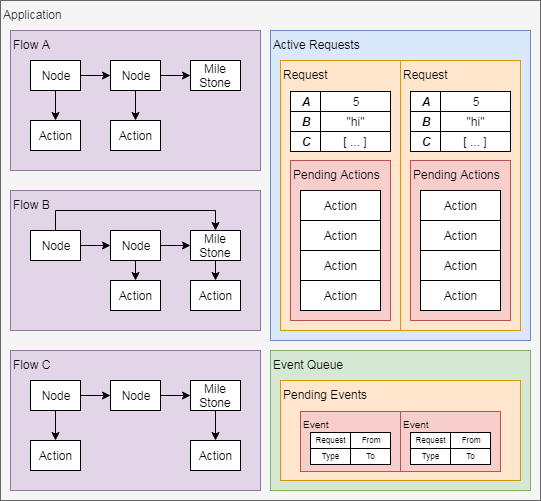

The diagram above was exported from draw.io. Its source (the exported page's mxGraphModel, read from the mxfile embedded in the PNG):
<mxGraphModel dx="1010" dy="580" grid="1" gridSize="10" guides="1" tooltips="1" connect="1" arrows="1" fold="1" page="1" pageScale="1" pageWidth="850" pageHeight="1100" math="0" shadow="0">
  <root>
    <mxCell id="0" />
    <mxCell id="1" parent="0" />
    <mxCell id="wmyhanOApuATlOmOwlG4-41" value="Application" style="rounded=0;whiteSpace=wrap;html=1;verticalAlign=top;align=left;fillColor=#f5f5f5;strokeColor=#666666;fontColor=#333333;" vertex="1" parent="1">
      <mxGeometry x="70" y="40" width="540" height="500" as="geometry" />
    </mxCell>
    <mxCell id="wmyhanOApuATlOmOwlG4-16" value="Flow A" style="rounded=0;whiteSpace=wrap;html=1;verticalAlign=top;align=left;fillColor=#e1d5e7;strokeColor=#9673a6;" vertex="1" parent="1">
      <mxGeometry x="80" y="70" width="250" height="140" as="geometry" />
    </mxCell>
    <mxCell id="wmyhanOApuATlOmOwlG4-8" style="edgeStyle=orthogonalEdgeStyle;rounded=0;orthogonalLoop=1;jettySize=auto;html=1;exitX=1;exitY=0.5;exitDx=0;exitDy=0;entryX=0;entryY=0.5;entryDx=0;entryDy=0;" edge="1" parent="1" source="wmyhanOApuATlOmOwlG4-4" target="wmyhanOApuATlOmOwlG4-5">
      <mxGeometry relative="1" as="geometry" />
    </mxCell>
    <mxCell id="wmyhanOApuATlOmOwlG4-9" style="edgeStyle=orthogonalEdgeStyle;rounded=0;orthogonalLoop=1;jettySize=auto;html=1;exitX=0.5;exitY=1;exitDx=0;exitDy=0;entryX=0.5;entryY=0;entryDx=0;entryDy=0;" edge="1" parent="1" source="wmyhanOApuATlOmOwlG4-4" target="wmyhanOApuATlOmOwlG4-6">
      <mxGeometry relative="1" as="geometry" />
    </mxCell>
    <mxCell id="wmyhanOApuATlOmOwlG4-4" value="Node" style="rounded=0;whiteSpace=wrap;html=1;" vertex="1" parent="1">
      <mxGeometry x="100" y="100" width="50" height="30" as="geometry" />
    </mxCell>
    <mxCell id="wmyhanOApuATlOmOwlG4-10" style="edgeStyle=orthogonalEdgeStyle;rounded=0;orthogonalLoop=1;jettySize=auto;html=1;exitX=0.5;exitY=1;exitDx=0;exitDy=0;entryX=0.5;entryY=0;entryDx=0;entryDy=0;" edge="1" parent="1" source="wmyhanOApuATlOmOwlG4-5" target="wmyhanOApuATlOmOwlG4-7">
      <mxGeometry relative="1" as="geometry" />
    </mxCell>
    <mxCell id="wmyhanOApuATlOmOwlG4-14" style="edgeStyle=orthogonalEdgeStyle;rounded=0;orthogonalLoop=1;jettySize=auto;html=1;exitX=1;exitY=0.5;exitDx=0;exitDy=0;entryX=0;entryY=0.5;entryDx=0;entryDy=0;" edge="1" parent="1" source="wmyhanOApuATlOmOwlG4-5" target="wmyhanOApuATlOmOwlG4-12">
      <mxGeometry relative="1" as="geometry" />
    </mxCell>
    <mxCell id="wmyhanOApuATlOmOwlG4-5" value="Node" style="rounded=0;whiteSpace=wrap;html=1;" vertex="1" parent="1">
      <mxGeometry x="180" y="100" width="50" height="30" as="geometry" />
    </mxCell>
    <mxCell id="wmyhanOApuATlOmOwlG4-6" value="Action" style="rounded=0;whiteSpace=wrap;html=1;" vertex="1" parent="1">
      <mxGeometry x="100" y="160" width="50" height="30" as="geometry" />
    </mxCell>
    <mxCell id="wmyhanOApuATlOmOwlG4-7" value="Action" style="rounded=0;whiteSpace=wrap;html=1;" vertex="1" parent="1">
      <mxGeometry x="180" y="160" width="50" height="30" as="geometry" />
    </mxCell>
    <mxCell id="wmyhanOApuATlOmOwlG4-12" value="Mile&lt;br&gt;Stone" style="rounded=0;whiteSpace=wrap;html=1;" vertex="1" parent="1">
      <mxGeometry x="260" y="100" width="50" height="30" as="geometry" />
    </mxCell>
    <mxCell id="wmyhanOApuATlOmOwlG4-17" value="Flow B" style="rounded=0;whiteSpace=wrap;html=1;align=left;verticalAlign=top;fillColor=#e1d5e7;strokeColor=#9673a6;" vertex="1" parent="1">
      <mxGeometry x="80" y="230" width="250" height="140" as="geometry" />
    </mxCell>
    <mxCell id="wmyhanOApuATlOmOwlG4-18" style="edgeStyle=orthogonalEdgeStyle;rounded=0;orthogonalLoop=1;jettySize=auto;html=1;exitX=1;exitY=0.5;exitDx=0;exitDy=0;entryX=0;entryY=0.5;entryDx=0;entryDy=0;" edge="1" parent="1" source="wmyhanOApuATlOmOwlG4-20" target="wmyhanOApuATlOmOwlG4-23">
      <mxGeometry relative="1" as="geometry" />
    </mxCell>
    <mxCell id="wmyhanOApuATlOmOwlG4-121" style="edgeStyle=orthogonalEdgeStyle;rounded=0;orthogonalLoop=1;jettySize=auto;html=1;exitX=0.5;exitY=0;exitDx=0;exitDy=0;entryX=0.5;entryY=0;entryDx=0;entryDy=0;fontSize=12;" edge="1" parent="1" source="wmyhanOApuATlOmOwlG4-20" target="wmyhanOApuATlOmOwlG4-27">
      <mxGeometry relative="1" as="geometry" />
    </mxCell>
    <mxCell id="wmyhanOApuATlOmOwlG4-20" value="Node" style="rounded=0;whiteSpace=wrap;html=1;" vertex="1" parent="1">
      <mxGeometry x="100" y="270" width="50" height="30" as="geometry" />
    </mxCell>
    <mxCell id="wmyhanOApuATlOmOwlG4-21" style="edgeStyle=orthogonalEdgeStyle;rounded=0;orthogonalLoop=1;jettySize=auto;html=1;exitX=0.5;exitY=1;exitDx=0;exitDy=0;entryX=0.5;entryY=0;entryDx=0;entryDy=0;" edge="1" parent="1" source="wmyhanOApuATlOmOwlG4-23" target="wmyhanOApuATlOmOwlG4-25">
      <mxGeometry relative="1" as="geometry" />
    </mxCell>
    <mxCell id="wmyhanOApuATlOmOwlG4-22" style="edgeStyle=orthogonalEdgeStyle;rounded=0;orthogonalLoop=1;jettySize=auto;html=1;exitX=1;exitY=0.5;exitDx=0;exitDy=0;entryX=0;entryY=0.5;entryDx=0;entryDy=0;" edge="1" parent="1" source="wmyhanOApuATlOmOwlG4-23" target="wmyhanOApuATlOmOwlG4-27">
      <mxGeometry relative="1" as="geometry" />
    </mxCell>
    <mxCell id="wmyhanOApuATlOmOwlG4-23" value="Node" style="rounded=0;whiteSpace=wrap;html=1;" vertex="1" parent="1">
      <mxGeometry x="180" y="270" width="50" height="30" as="geometry" />
    </mxCell>
    <mxCell id="wmyhanOApuATlOmOwlG4-25" value="Action" style="rounded=0;whiteSpace=wrap;html=1;" vertex="1" parent="1">
      <mxGeometry x="180" y="320" width="50" height="30" as="geometry" />
    </mxCell>
    <mxCell id="wmyhanOApuATlOmOwlG4-26" style="edgeStyle=orthogonalEdgeStyle;rounded=0;orthogonalLoop=1;jettySize=auto;html=1;exitX=0.5;exitY=1;exitDx=0;exitDy=0;entryX=0.5;entryY=0;entryDx=0;entryDy=0;" edge="1" parent="1" source="wmyhanOApuATlOmOwlG4-27" target="wmyhanOApuATlOmOwlG4-28">
      <mxGeometry relative="1" as="geometry" />
    </mxCell>
    <mxCell id="wmyhanOApuATlOmOwlG4-27" value="Mile&lt;br&gt;Stone" style="rounded=0;whiteSpace=wrap;html=1;" vertex="1" parent="1">
      <mxGeometry x="260" y="270" width="50" height="30" as="geometry" />
    </mxCell>
    <mxCell id="wmyhanOApuATlOmOwlG4-28" value="Action" style="rounded=0;whiteSpace=wrap;html=1;" vertex="1" parent="1">
      <mxGeometry x="260" y="320" width="50" height="30" as="geometry" />
    </mxCell>
    <mxCell id="wmyhanOApuATlOmOwlG4-29" value="&lt;div style=&quot;text-align: left&quot;&gt;&lt;span&gt;Flow C&lt;/span&gt;&lt;/div&gt;" style="rounded=0;whiteSpace=wrap;html=1;verticalAlign=top;align=left;fillColor=#e1d5e7;strokeColor=#9673a6;" vertex="1" parent="1">
      <mxGeometry x="80" y="390" width="250" height="140" as="geometry" />
    </mxCell>
    <mxCell id="wmyhanOApuATlOmOwlG4-30" style="edgeStyle=orthogonalEdgeStyle;rounded=0;orthogonalLoop=1;jettySize=auto;html=1;exitX=1;exitY=0.5;exitDx=0;exitDy=0;entryX=0;entryY=0.5;entryDx=0;entryDy=0;" edge="1" parent="1" source="wmyhanOApuATlOmOwlG4-32" target="wmyhanOApuATlOmOwlG4-35">
      <mxGeometry relative="1" as="geometry" />
    </mxCell>
    <mxCell id="wmyhanOApuATlOmOwlG4-31" style="edgeStyle=orthogonalEdgeStyle;rounded=0;orthogonalLoop=1;jettySize=auto;html=1;exitX=0.5;exitY=1;exitDx=0;exitDy=0;entryX=0.5;entryY=0;entryDx=0;entryDy=0;" edge="1" parent="1" source="wmyhanOApuATlOmOwlG4-32" target="wmyhanOApuATlOmOwlG4-36">
      <mxGeometry relative="1" as="geometry" />
    </mxCell>
    <mxCell id="wmyhanOApuATlOmOwlG4-32" value="Node" style="rounded=0;whiteSpace=wrap;html=1;" vertex="1" parent="1">
      <mxGeometry x="100" y="420" width="50" height="30" as="geometry" />
    </mxCell>
    <mxCell id="wmyhanOApuATlOmOwlG4-34" style="edgeStyle=orthogonalEdgeStyle;rounded=0;orthogonalLoop=1;jettySize=auto;html=1;exitX=1;exitY=0.5;exitDx=0;exitDy=0;entryX=0;entryY=0.5;entryDx=0;entryDy=0;" edge="1" parent="1" source="wmyhanOApuATlOmOwlG4-35" target="wmyhanOApuATlOmOwlG4-39">
      <mxGeometry relative="1" as="geometry" />
    </mxCell>
    <mxCell id="wmyhanOApuATlOmOwlG4-35" value="Node" style="rounded=0;whiteSpace=wrap;html=1;" vertex="1" parent="1">
      <mxGeometry x="180" y="420" width="50" height="30" as="geometry" />
    </mxCell>
    <mxCell id="wmyhanOApuATlOmOwlG4-36" value="Action" style="rounded=0;whiteSpace=wrap;html=1;" vertex="1" parent="1">
      <mxGeometry x="100" y="480" width="50" height="30" as="geometry" />
    </mxCell>
    <mxCell id="wmyhanOApuATlOmOwlG4-38" style="edgeStyle=orthogonalEdgeStyle;rounded=0;orthogonalLoop=1;jettySize=auto;html=1;exitX=0.5;exitY=1;exitDx=0;exitDy=0;entryX=0.5;entryY=0;entryDx=0;entryDy=0;" edge="1" parent="1" source="wmyhanOApuATlOmOwlG4-39" target="wmyhanOApuATlOmOwlG4-40">
      <mxGeometry relative="1" as="geometry" />
    </mxCell>
    <mxCell id="wmyhanOApuATlOmOwlG4-39" value="Mile&lt;br&gt;Stone" style="rounded=0;whiteSpace=wrap;html=1;" vertex="1" parent="1">
      <mxGeometry x="260" y="420" width="50" height="30" as="geometry" />
    </mxCell>
    <mxCell id="wmyhanOApuATlOmOwlG4-40" value="Action" style="rounded=0;whiteSpace=wrap;html=1;" vertex="1" parent="1">
      <mxGeometry x="260" y="480" width="50" height="30" as="geometry" />
    </mxCell>
    <mxCell id="wmyhanOApuATlOmOwlG4-44" value="&lt;div style=&quot;text-align: left&quot;&gt;Event Queue&lt;/div&gt;" style="rounded=0;whiteSpace=wrap;html=1;verticalAlign=top;align=left;fillColor=#d5e8d4;strokeColor=#82b366;" vertex="1" parent="1">
      <mxGeometry x="340" y="390" width="260" height="140" as="geometry" />
    </mxCell>
    <mxCell id="wmyhanOApuATlOmOwlG4-75" value="Active Requests" style="rounded=0;whiteSpace=wrap;html=1;align=left;verticalAlign=top;fillColor=#dae8fc;strokeColor=#6c8ebf;" vertex="1" parent="1">
      <mxGeometry x="340" y="70" width="260" height="310" as="geometry" />
    </mxCell>
    <mxCell id="wmyhanOApuATlOmOwlG4-76" value="Request" style="rounded=0;whiteSpace=wrap;html=1;align=left;verticalAlign=top;fillColor=#ffe6cc;strokeColor=#d79b00;" vertex="1" parent="1">
      <mxGeometry x="350" y="100" width="120" height="270" as="geometry" />
    </mxCell>
    <mxCell id="wmyhanOApuATlOmOwlG4-77" value="A" style="rounded=0;whiteSpace=wrap;html=1;align=center;fontStyle=3" vertex="1" parent="1">
      <mxGeometry x="360" y="131" width="30" height="20" as="geometry" />
    </mxCell>
    <mxCell id="wmyhanOApuATlOmOwlG4-78" value="5" style="rounded=0;whiteSpace=wrap;html=1;align=center;" vertex="1" parent="1">
      <mxGeometry x="390" y="131" width="70" height="20" as="geometry" />
    </mxCell>
    <mxCell id="wmyhanOApuATlOmOwlG4-79" value="B" style="rounded=0;whiteSpace=wrap;html=1;align=center;fontStyle=3" vertex="1" parent="1">
      <mxGeometry x="360" y="151" width="30" height="20" as="geometry" />
    </mxCell>
    <mxCell id="wmyhanOApuATlOmOwlG4-80" value="&quot;hi&quot;" style="rounded=0;whiteSpace=wrap;html=1;align=center;" vertex="1" parent="1">
      <mxGeometry x="390" y="151" width="70" height="20" as="geometry" />
    </mxCell>
    <mxCell id="wmyhanOApuATlOmOwlG4-81" value="C" style="rounded=0;whiteSpace=wrap;html=1;align=center;fontStyle=3" vertex="1" parent="1">
      <mxGeometry x="360" y="171" width="30" height="20" as="geometry" />
    </mxCell>
    <mxCell id="wmyhanOApuATlOmOwlG4-82" value="[ ... ]" style="rounded=0;whiteSpace=wrap;html=1;align=center;" vertex="1" parent="1">
      <mxGeometry x="390" y="171" width="70" height="20" as="geometry" />
    </mxCell>
    <mxCell id="wmyhanOApuATlOmOwlG4-83" value="Pending Actions" style="rounded=0;whiteSpace=wrap;html=1;align=left;verticalAlign=top;fontSize=12;fillColor=#f8cecc;strokeColor=#b85450;" vertex="1" parent="1">
      <mxGeometry x="360" y="200" width="100" height="160" as="geometry" />
    </mxCell>
    <mxCell id="wmyhanOApuATlOmOwlG4-86" value="Action" style="rounded=0;whiteSpace=wrap;html=1;" vertex="1" parent="1">
      <mxGeometry x="370" y="230" width="80" height="30" as="geometry" />
    </mxCell>
    <mxCell id="wmyhanOApuATlOmOwlG4-87" value="Action" style="rounded=0;whiteSpace=wrap;html=1;" vertex="1" parent="1">
      <mxGeometry x="370" y="260" width="80" height="30" as="geometry" />
    </mxCell>
    <mxCell id="wmyhanOApuATlOmOwlG4-88" value="Action" style="rounded=0;whiteSpace=wrap;html=1;" vertex="1" parent="1">
      <mxGeometry x="370" y="290" width="80" height="30" as="geometry" />
    </mxCell>
    <mxCell id="wmyhanOApuATlOmOwlG4-89" value="Action" style="rounded=0;whiteSpace=wrap;html=1;" vertex="1" parent="1">
      <mxGeometry x="370" y="320" width="80" height="30" as="geometry" />
    </mxCell>
    <mxCell id="wmyhanOApuATlOmOwlG4-102" value="Pending Events" style="rounded=0;whiteSpace=wrap;html=1;align=left;verticalAlign=top;fillColor=#ffe6cc;strokeColor=#d79b00;" vertex="1" parent="1">
      <mxGeometry x="350" y="420" width="240" height="100" as="geometry" />
    </mxCell>
    <mxCell id="wmyhanOApuATlOmOwlG4-54" value="Event" style="rounded=0;whiteSpace=wrap;html=1;align=left;verticalAlign=top;fontSize=10;fillColor=#f8cecc;strokeColor=#b85450;" vertex="1" parent="1">
      <mxGeometry x="370" y="451" width="100" height="60" as="geometry" />
    </mxCell>
    <mxCell id="wmyhanOApuATlOmOwlG4-71" value="Request" style="rounded=0;whiteSpace=wrap;html=1;align=center;verticalAlign=middle;fontSize=8;" vertex="1" parent="1">
      <mxGeometry x="380" y="472" width="40" height="16" as="geometry" />
    </mxCell>
    <mxCell id="wmyhanOApuATlOmOwlG4-72" value="From" style="rounded=0;whiteSpace=wrap;html=1;fontSize=8;" vertex="1" parent="1">
      <mxGeometry x="420" y="472" width="40" height="16" as="geometry" />
    </mxCell>
    <mxCell id="wmyhanOApuATlOmOwlG4-73" value="To" style="rounded=0;whiteSpace=wrap;html=1;fontSize=8;" vertex="1" parent="1">
      <mxGeometry x="420" y="488" width="40" height="16" as="geometry" />
    </mxCell>
    <mxCell id="wmyhanOApuATlOmOwlG4-74" value="Type" style="rounded=0;whiteSpace=wrap;html=1;fontSize=8;" vertex="1" parent="1">
      <mxGeometry x="380" y="488" width="40" height="16" as="geometry" />
    </mxCell>
    <mxCell id="wmyhanOApuATlOmOwlG4-104" value="Event" style="rounded=0;whiteSpace=wrap;html=1;align=left;verticalAlign=top;fontSize=10;fillColor=#f8cecc;strokeColor=#b85450;" vertex="1" parent="1">
      <mxGeometry x="470" y="451" width="100" height="60" as="geometry" />
    </mxCell>
    <mxCell id="wmyhanOApuATlOmOwlG4-105" value="Request" style="rounded=0;whiteSpace=wrap;html=1;align=center;verticalAlign=middle;fontSize=8;" vertex="1" parent="1">
      <mxGeometry x="480" y="472" width="40" height="16" as="geometry" />
    </mxCell>
    <mxCell id="wmyhanOApuATlOmOwlG4-106" value="From" style="rounded=0;whiteSpace=wrap;html=1;fontSize=8;" vertex="1" parent="1">
      <mxGeometry x="520" y="472" width="40" height="16" as="geometry" />
    </mxCell>
    <mxCell id="wmyhanOApuATlOmOwlG4-107" value="To" style="rounded=0;whiteSpace=wrap;html=1;fontSize=8;" vertex="1" parent="1">
      <mxGeometry x="520" y="488" width="40" height="16" as="geometry" />
    </mxCell>
    <mxCell id="wmyhanOApuATlOmOwlG4-108" value="Type" style="rounded=0;whiteSpace=wrap;html=1;fontSize=8;" vertex="1" parent="1">
      <mxGeometry x="480" y="488" width="40" height="16" as="geometry" />
    </mxCell>
    <mxCell id="wmyhanOApuATlOmOwlG4-109" value="Request" style="rounded=0;whiteSpace=wrap;html=1;align=left;verticalAlign=top;fillColor=#ffe6cc;strokeColor=#d79b00;" vertex="1" parent="1">
      <mxGeometry x="470" y="100" width="120" height="270" as="geometry" />
    </mxCell>
    <mxCell id="wmyhanOApuATlOmOwlG4-110" value="A" style="rounded=0;whiteSpace=wrap;html=1;align=center;fontStyle=3" vertex="1" parent="1">
      <mxGeometry x="480" y="131" width="30" height="20" as="geometry" />
    </mxCell>
    <mxCell id="wmyhanOApuATlOmOwlG4-111" value="5" style="rounded=0;whiteSpace=wrap;html=1;align=center;" vertex="1" parent="1">
      <mxGeometry x="510" y="131" width="70" height="20" as="geometry" />
    </mxCell>
    <mxCell id="wmyhanOApuATlOmOwlG4-112" value="B" style="rounded=0;whiteSpace=wrap;html=1;align=center;fontStyle=3" vertex="1" parent="1">
      <mxGeometry x="480" y="151" width="30" height="20" as="geometry" />
    </mxCell>
    <mxCell id="wmyhanOApuATlOmOwlG4-113" value="&quot;hi&quot;" style="rounded=0;whiteSpace=wrap;html=1;align=center;" vertex="1" parent="1">
      <mxGeometry x="510" y="151" width="70" height="20" as="geometry" />
    </mxCell>
    <mxCell id="wmyhanOApuATlOmOwlG4-114" value="C" style="rounded=0;whiteSpace=wrap;html=1;align=center;fontStyle=3" vertex="1" parent="1">
      <mxGeometry x="480" y="171" width="30" height="20" as="geometry" />
    </mxCell>
    <mxCell id="wmyhanOApuATlOmOwlG4-115" value="[ ... ]" style="rounded=0;whiteSpace=wrap;html=1;align=center;" vertex="1" parent="1">
      <mxGeometry x="510" y="171" width="70" height="20" as="geometry" />
    </mxCell>
    <mxCell id="wmyhanOApuATlOmOwlG4-116" value="Pending Actions" style="rounded=0;whiteSpace=wrap;html=1;align=left;verticalAlign=top;fontSize=12;fillColor=#f8cecc;strokeColor=#b85450;" vertex="1" parent="1">
      <mxGeometry x="480" y="200" width="100" height="160" as="geometry" />
    </mxCell>
    <mxCell id="wmyhanOApuATlOmOwlG4-117" value="Action" style="rounded=0;whiteSpace=wrap;html=1;" vertex="1" parent="1">
      <mxGeometry x="490" y="230" width="80" height="30" as="geometry" />
    </mxCell>
    <mxCell id="wmyhanOApuATlOmOwlG4-118" value="Action" style="rounded=0;whiteSpace=wrap;html=1;" vertex="1" parent="1">
      <mxGeometry x="490" y="260" width="80" height="30" as="geometry" />
    </mxCell>
    <mxCell id="wmyhanOApuATlOmOwlG4-119" value="Action" style="rounded=0;whiteSpace=wrap;html=1;" vertex="1" parent="1">
      <mxGeometry x="490" y="290" width="80" height="30" as="geometry" />
    </mxCell>
    <mxCell id="wmyhanOApuATlOmOwlG4-120" value="Action" style="rounded=0;whiteSpace=wrap;html=1;" vertex="1" parent="1">
      <mxGeometry x="490" y="320" width="80" height="30" as="geometry" />
    </mxCell>
  </root>
</mxGraphModel>